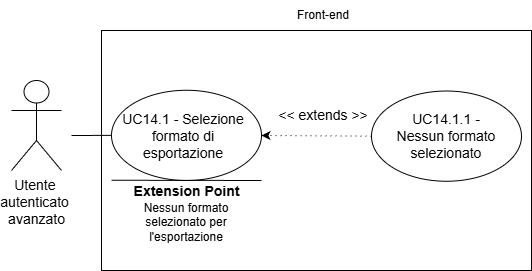

The diagram above was exported from draw.io. Its source (the exported page's mxGraphModel, read from the mxfile embedded in the PNG):
<mxGraphModel dx="1878" dy="844" grid="1" gridSize="10" guides="1" tooltips="1" connect="1" arrows="1" fold="1" page="1" pageScale="1" pageWidth="827" pageHeight="1169" math="0" shadow="0">
  <root>
    <mxCell id="0" />
    <mxCell id="1" parent="0" />
    <mxCell id="me0OaHMrdAt6Sn8xz9Zd-2" parent="1" style="text;html=1;whiteSpace=wrap;strokeColor=none;fillColor=none;align=center;verticalAlign=middle;rounded=0;" value="Front-end" vertex="1">
      <mxGeometry height="30" width="60" x="452" y="330" as="geometry" />
    </mxCell>
    <mxCell id="me0OaHMrdAt6Sn8xz9Zd-42" edge="1" parent="1" style="endArrow=classic;html=1;rounded=0;" value="">
      <mxGeometry height="50" relative="1" width="50" as="geometry">
        <mxPoint x="194" y="345" as="sourcePoint" />
        <mxPoint x="194" y="345" as="targetPoint" />
      </mxGeometry>
    </mxCell>
    <mxCell id="me0OaHMrdAt6Sn8xz9Zd-51" parent="1" style="shape=umlActor;verticalLabelPosition=bottom;verticalAlign=top;html=1;outlineConnect=0;" value="&lt;font style=&quot;font-size: 14px;&quot;&gt;Utente&lt;/font&gt;&lt;font style=&quot;font-size: 12px;&quot;&gt;&amp;nbsp;&lt;/font&gt;&lt;div&gt;&lt;font style=&quot;&quot;&gt;&lt;font style=&quot;font-size: 14px;&quot;&gt;autenticato&lt;/font&gt;&lt;span style=&quot;font-size: 14px;&quot;&gt;&amp;nbsp;&lt;/span&gt;&lt;/font&gt;&lt;/div&gt;&lt;div&gt;&lt;font style=&quot;font-size: 14px;&quot;&gt;avanzato&lt;/font&gt;&lt;/div&gt;" vertex="1">
      <mxGeometry height="90" width="50" x="170" y="410" as="geometry" />
    </mxCell>
    <mxCell id="me0OaHMrdAt6Sn8xz9Zd-52" parent="1" style="rounded=0;whiteSpace=wrap;html=1;" value="" vertex="1">
      <mxGeometry height="240" width="430" x="260" y="360" as="geometry" />
    </mxCell>
    <mxCell id="me0OaHMrdAt6Sn8xz9Zd-53" edge="1" parent="1" style="endArrow=none;html=1;rounded=0;" target="me0OaHMrdAt6Sn8xz9Zd-54" value="">
      <mxGeometry height="50" relative="1" width="50" as="geometry">
        <mxPoint x="230" y="465" as="sourcePoint" />
        <mxPoint x="280" y="449.76" as="targetPoint" />
      </mxGeometry>
    </mxCell>
    <mxCell id="me0OaHMrdAt6Sn8xz9Zd-54" parent="1" style="ellipse;whiteSpace=wrap;html=1;" value="" vertex="1">
      <mxGeometry height="90.24" width="150" x="270" y="419.76" as="geometry" />
    </mxCell>
    <mxCell id="me0OaHMrdAt6Sn8xz9Zd-55" parent="1" style="text;html=1;whiteSpace=wrap;strokeColor=none;fillColor=none;align=center;verticalAlign=middle;rounded=0;" value="&lt;font style=&quot;font-size: 14px;&quot;&gt;UC14.1 - Selezione formato di esportazione&lt;/font&gt;" vertex="1">
      <mxGeometry height="28.75" width="143.75" x="270" y="452" as="geometry" />
    </mxCell>
    <mxCell id="me0OaHMrdAt6Sn8xz9Zd-56" edge="1" parent="1" style="endArrow=classic;html=1;rounded=0;" value="">
      <mxGeometry height="50" relative="1" width="50" as="geometry">
        <mxPoint x="190" y="360" as="sourcePoint" />
        <mxPoint x="190" y="360" as="targetPoint" />
      </mxGeometry>
    </mxCell>
    <mxCell id="me0OaHMrdAt6Sn8xz9Zd-57" edge="1" parent="1" source="me0OaHMrdAt6Sn8xz9Zd-59" style="endArrow=classic;html=1;rounded=0;exitX=0;exitY=0.5;exitDx=0;exitDy=0;dashed=1;dashPattern=1 4;" value="">
      <mxGeometry height="50" relative="1" width="50" as="geometry">
        <mxPoint x="470" y="450" as="sourcePoint" />
        <mxPoint x="420" y="465" as="targetPoint" />
      </mxGeometry>
    </mxCell>
    <mxCell id="me0OaHMrdAt6Sn8xz9Zd-58" parent="1" style="text;html=1;whiteSpace=wrap;strokeColor=none;fillColor=none;align=center;verticalAlign=middle;rounded=0;" value="&lt;font style=&quot;font-size: 14px;&quot;&gt;&amp;lt;&amp;lt; extends &amp;gt;&amp;gt;&lt;/font&gt;" vertex="1">
      <mxGeometry height="30" width="96" x="434" y="430" as="geometry" />
    </mxCell>
    <mxCell id="me0OaHMrdAt6Sn8xz9Zd-59" parent="1" style="ellipse;whiteSpace=wrap;html=1;" value="" vertex="1">
      <mxGeometry height="90.24" width="150" x="530" y="420.51" as="geometry" />
    </mxCell>
    <mxCell id="me0OaHMrdAt6Sn8xz9Zd-60" parent="1" style="text;html=1;whiteSpace=wrap;strokeColor=none;fillColor=none;align=center;verticalAlign=middle;rounded=0;" value="&lt;font style=&quot;font-size: 14px;&quot;&gt;UC14.1.1 - Nessun formato selezionato&lt;/font&gt;" vertex="1">
      <mxGeometry height="35.12" width="117.5" x="546.25" y="448.06999999999994" as="geometry" />
    </mxCell>
    <mxCell id="me0OaHMrdAt6Sn8xz9Zd-61" edge="1" parent="1" style="endArrow=none;html=1;rounded=0;" value="">
      <mxGeometry height="50" relative="1" width="50" as="geometry">
        <mxPoint x="270" y="509.75" as="sourcePoint" />
        <mxPoint x="420" y="510" as="targetPoint" />
      </mxGeometry>
    </mxCell>
    <mxCell id="me0OaHMrdAt6Sn8xz9Zd-62" parent="1" style="text;html=1;whiteSpace=wrap;strokeColor=none;fillColor=none;align=center;verticalAlign=middle;rounded=0;" value="&lt;b&gt;&lt;font style=&quot;font-size: 14px;&quot;&gt;Extension Point&lt;/font&gt;&lt;/b&gt;" vertex="1">
      <mxGeometry height="30" width="125" x="282.5" y="505.75" as="geometry" />
    </mxCell>
    <mxCell id="me0OaHMrdAt6Sn8xz9Zd-63" parent="1" style="text;html=1;whiteSpace=wrap;strokeColor=none;fillColor=none;align=center;verticalAlign=middle;rounded=0;" value="Nessun formato selezionato per l'esportazione" vertex="1">
      <mxGeometry height="30" width="100" x="295" y="536.75" as="geometry" />
    </mxCell>
  </root>
</mxGraphModel>